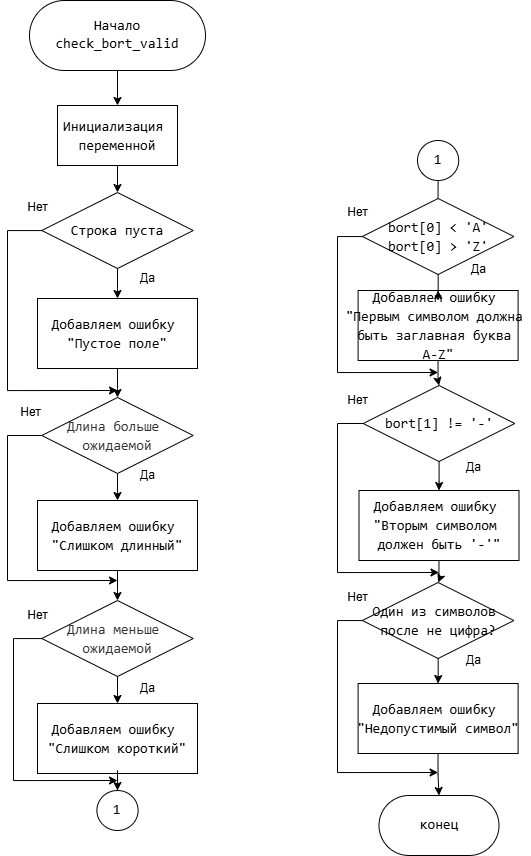

The diagram above was exported from draw.io. Its source (the exported page's mxGraphModel, read from the mxfile embedded in the PNG):
<mxGraphModel dx="1208" dy="1221" grid="1" gridSize="10" guides="1" tooltips="1" connect="1" arrows="1" fold="1" page="1" pageScale="1" pageWidth="827" pageHeight="1169" math="0" shadow="0">
  <root>
    <mxCell id="0" />
    <mxCell id="1" parent="0" />
    <mxCell id="VxJAB_aPGwrOW1rciI1s-30" style="edgeStyle=orthogonalEdgeStyle;rounded=0;orthogonalLoop=1;jettySize=auto;html=1;" parent="1" source="VxJAB_aPGwrOW1rciI1s-28" target="VxJAB_aPGwrOW1rciI1s-29" edge="1">
      <mxGeometry relative="1" as="geometry" />
    </mxCell>
    <mxCell id="VxJAB_aPGwrOW1rciI1s-28" value="&lt;font style=&quot;background-color: light-dark(#ffffff, var(--ge-dark-color, #121212));&quot;&gt;Начало&lt;/font&gt;&lt;div&gt;&lt;div style=&quot;font-family: Consolas, &amp;quot;Courier New&amp;quot;, monospace; line-height: 19px; white-space: pre;&quot;&gt;&lt;span&gt;&lt;font style=&quot;color: rgb(0, 0, 0);&quot;&gt;check_bort_valid&lt;/font&gt;&lt;/span&gt;&lt;/div&gt;&lt;/div&gt;" style="rounded=1;whiteSpace=wrap;html=1;arcSize=50;fontFamily=Consolas;fontSize=14;" parent="1" vertex="1">
      <mxGeometry x="182" y="150" width="176" height="70" as="geometry" />
    </mxCell>
    <mxCell id="VxJAB_aPGwrOW1rciI1s-32" style="edgeStyle=orthogonalEdgeStyle;rounded=0;orthogonalLoop=1;jettySize=auto;html=1;" parent="1" source="VxJAB_aPGwrOW1rciI1s-29" target="VxJAB_aPGwrOW1rciI1s-31" edge="1">
      <mxGeometry relative="1" as="geometry" />
    </mxCell>
    <mxCell id="VxJAB_aPGwrOW1rciI1s-29" value="&lt;div style=&quot;font-family: Consolas, &amp;quot;Courier New&amp;quot;, monospace; line-height: 19px; white-space: pre;&quot;&gt;&lt;span&gt;&lt;font style=&quot;color: rgb(0, 0, 0);&quot;&gt;Инициализация &lt;/font&gt;&lt;/span&gt;&lt;/div&gt;&lt;div style=&quot;font-family: Consolas, &amp;quot;Courier New&amp;quot;, monospace; line-height: 19px; white-space: pre;&quot;&gt;&lt;span&gt;&lt;font style=&quot;color: rgb(0, 0, 0);&quot;&gt;переменной&lt;/font&gt;&lt;/span&gt;&lt;/div&gt;" style="whiteSpace=wrap;html=1;fontSize=14;fontFamily=Consolas;rounded=1;arcSize=0;" parent="1" vertex="1">
      <mxGeometry x="210" y="255" width="120" height="60" as="geometry" />
    </mxCell>
    <mxCell id="VxJAB_aPGwrOW1rciI1s-34" style="edgeStyle=orthogonalEdgeStyle;rounded=0;orthogonalLoop=1;jettySize=auto;html=1;" parent="1" source="VxJAB_aPGwrOW1rciI1s-31" target="VxJAB_aPGwrOW1rciI1s-33" edge="1">
      <mxGeometry relative="1" as="geometry" />
    </mxCell>
    <mxCell id="rksaekn3JRjUOYoPtaJ5-7" style="edgeStyle=orthogonalEdgeStyle;rounded=0;orthogonalLoop=1;jettySize=auto;html=1;" edge="1" parent="1" source="VxJAB_aPGwrOW1rciI1s-31">
      <mxGeometry relative="1" as="geometry">
        <mxPoint x="270" y="540" as="targetPoint" />
        <Array as="points">
          <mxPoint x="160" y="380" />
          <mxPoint x="160" y="540" />
        </Array>
      </mxGeometry>
    </mxCell>
    <mxCell id="VxJAB_aPGwrOW1rciI1s-31" value="&lt;div style=&quot;font-family: Consolas, &amp;quot;Courier New&amp;quot;, monospace; line-height: 19px; white-space: pre;&quot;&gt;&lt;div style=&quot;line-height: 19px;&quot;&gt;&lt;div style=&quot;line-height: 19px;&quot;&gt;Строка пуста&lt;/div&gt;&lt;/div&gt;&lt;/div&gt;" style="rhombus;whiteSpace=wrap;html=1;rounded=1;strokeColor=default;align=center;verticalAlign=middle;arcSize=0;fontFamily=Consolas;fontSize=14;fontColor=default;fillColor=default;" parent="1" vertex="1">
      <mxGeometry x="194.25" y="342" width="151.5" height="76" as="geometry" />
    </mxCell>
    <mxCell id="rksaekn3JRjUOYoPtaJ5-5" style="edgeStyle=orthogonalEdgeStyle;rounded=0;orthogonalLoop=1;jettySize=auto;html=1;" edge="1" parent="1" source="VxJAB_aPGwrOW1rciI1s-33" target="VxJAB_aPGwrOW1rciI1s-37">
      <mxGeometry relative="1" as="geometry" />
    </mxCell>
    <mxCell id="VxJAB_aPGwrOW1rciI1s-33" value="&lt;div style=&quot;font-family: Consolas, &amp;quot;Courier New&amp;quot;, monospace; line-height: 19px; white-space: pre;&quot;&gt;&lt;div style=&quot;&quot;&gt;Добавляем ошибку &lt;/div&gt;&lt;div style=&quot;&quot;&gt;&quot;&lt;span&gt;&lt;font style=&quot;color: rgb(0, 0, 0);&quot;&gt;Пустое поле&lt;/font&gt;&lt;/span&gt;&lt;span style=&quot;background-color: transparent; color: light-dark(rgb(0, 0, 0), rgb(255, 255, 255));&quot;&gt;&quot;&lt;/span&gt;&lt;br&gt;&lt;/div&gt;&lt;/div&gt;" style="whiteSpace=wrap;html=1;fontSize=14;fontFamily=Consolas;rounded=1;arcSize=0;" parent="1" vertex="1">
      <mxGeometry x="190" y="448" width="160" height="70" as="geometry" />
    </mxCell>
    <mxCell id="VxJAB_aPGwrOW1rciI1s-62" style="edgeStyle=orthogonalEdgeStyle;rounded=0;orthogonalLoop=1;jettySize=auto;html=1;" parent="1" source="VxJAB_aPGwrOW1rciI1s-37" target="VxJAB_aPGwrOW1rciI1s-58" edge="1">
      <mxGeometry relative="1" as="geometry" />
    </mxCell>
    <mxCell id="rksaekn3JRjUOYoPtaJ5-9" style="edgeStyle=orthogonalEdgeStyle;rounded=0;orthogonalLoop=1;jettySize=auto;html=1;" edge="1" parent="1" source="VxJAB_aPGwrOW1rciI1s-37">
      <mxGeometry relative="1" as="geometry">
        <mxPoint x="270" y="730" as="targetPoint" />
        <Array as="points">
          <mxPoint x="160" y="585" />
          <mxPoint x="160" y="730" />
        </Array>
      </mxGeometry>
    </mxCell>
    <mxCell id="VxJAB_aPGwrOW1rciI1s-37" value="&lt;div style=&quot;line-height: 19px; text-wrap-mode: nowrap;&quot;&gt;&lt;div style=&quot;line-height: 19px;&quot;&gt;&lt;div style=&quot;line-height: 19px;&quot;&gt;&lt;div style=&quot;line-height: 19px;&quot;&gt;&lt;font face=&quot;Consolas, Monaco, Andale Mono, Ubuntu Mono, monospace&quot; color=&quot;#333333&quot;&gt;Длина больше&amp;nbsp;&lt;/font&gt;&lt;/div&gt;&lt;div style=&quot;line-height: 19px;&quot;&gt;&lt;font face=&quot;Consolas, Monaco, Andale Mono, Ubuntu Mono, monospace&quot; color=&quot;#333333&quot;&gt;ожидаемой&lt;/font&gt;&lt;/div&gt;&lt;/div&gt;&lt;/div&gt;&lt;/div&gt;" style="rhombus;whiteSpace=wrap;html=1;rounded=1;strokeColor=default;align=center;verticalAlign=middle;arcSize=0;fontFamily=Consolas;fontSize=14;fontColor=default;fillColor=default;" parent="1" vertex="1">
      <mxGeometry x="194.25" y="547" width="151.5" height="76" as="geometry" />
    </mxCell>
    <mxCell id="VxJAB_aPGwrOW1rciI1s-43" value="Нет" style="text;html=1;align=center;verticalAlign=middle;resizable=0;points=[];autosize=1;strokeColor=none;fillColor=none;" parent="1" vertex="1">
      <mxGeometry x="170" y="342" width="40" height="30" as="geometry" />
    </mxCell>
    <mxCell id="VxJAB_aPGwrOW1rciI1s-44" value="Да" style="text;html=1;align=center;verticalAlign=middle;resizable=0;points=[];autosize=1;strokeColor=none;fillColor=none;" parent="1" vertex="1">
      <mxGeometry x="280" y="413" width="40" height="30" as="geometry" />
    </mxCell>
    <mxCell id="VxJAB_aPGwrOW1rciI1s-63" style="edgeStyle=orthogonalEdgeStyle;rounded=0;orthogonalLoop=1;jettySize=auto;html=1;" parent="1" source="VxJAB_aPGwrOW1rciI1s-51" target="VxJAB_aPGwrOW1rciI1s-61" edge="1">
      <mxGeometry relative="1" as="geometry" />
    </mxCell>
    <mxCell id="rksaekn3JRjUOYoPtaJ5-29" style="edgeStyle=orthogonalEdgeStyle;rounded=0;orthogonalLoop=1;jettySize=auto;html=1;" edge="1" parent="1" source="VxJAB_aPGwrOW1rciI1s-51">
      <mxGeometry relative="1" as="geometry">
        <mxPoint x="270" y="930" as="targetPoint" />
        <Array as="points">
          <mxPoint x="166" y="788" />
          <mxPoint x="166" y="930" />
        </Array>
      </mxGeometry>
    </mxCell>
    <mxCell id="VxJAB_aPGwrOW1rciI1s-51" value="&lt;div style=&quot;line-height: 19px; text-wrap-mode: nowrap;&quot;&gt;&lt;div style=&quot;line-height: 19px;&quot;&gt;&lt;div style=&quot;line-height: 19px;&quot;&gt;&lt;font face=&quot;Consolas, Monaco, Andale Mono, Ubuntu Mono, monospace&quot; color=&quot;#333333&quot;&gt;Длина меньше&amp;nbsp;&lt;/font&gt;&lt;/div&gt;&lt;div style=&quot;line-height: 19px;&quot;&gt;&lt;font face=&quot;Consolas, Monaco, Andale Mono, Ubuntu Mono, monospace&quot; color=&quot;#333333&quot;&gt;ожидаемой&lt;/font&gt;&lt;/div&gt;&lt;/div&gt;&lt;/div&gt;" style="rhombus;whiteSpace=wrap;html=1;rounded=1;strokeColor=default;align=center;verticalAlign=middle;arcSize=0;fontFamily=Consolas;fontSize=14;fontColor=default;fillColor=default;" parent="1" vertex="1">
      <mxGeometry x="194.24999999999994" y="750" width="151.5" height="76" as="geometry" />
    </mxCell>
    <mxCell id="VxJAB_aPGwrOW1rciI1s-53" value="Да" style="text;html=1;align=center;verticalAlign=middle;resizable=0;points=[];autosize=1;strokeColor=none;fillColor=none;" parent="1" vertex="1">
      <mxGeometry x="280" y="610" width="40" height="30" as="geometry" />
    </mxCell>
    <mxCell id="VxJAB_aPGwrOW1rciI1s-54" value="Нет" style="text;html=1;align=center;verticalAlign=middle;resizable=0;points=[];autosize=1;strokeColor=none;fillColor=none;" parent="1" vertex="1">
      <mxGeometry x="162.70999999999998" y="547" width="40" height="30" as="geometry" />
    </mxCell>
    <mxCell id="VxJAB_aPGwrOW1rciI1s-55" value="Да" style="text;html=1;align=center;verticalAlign=middle;resizable=0;points=[];autosize=1;strokeColor=none;fillColor=none;" parent="1" vertex="1">
      <mxGeometry x="280" y="823" width="40" height="30" as="geometry" />
    </mxCell>
    <mxCell id="VxJAB_aPGwrOW1rciI1s-56" value="Нет" style="text;html=1;align=center;verticalAlign=middle;resizable=0;points=[];autosize=1;strokeColor=none;fillColor=none;" parent="1" vertex="1">
      <mxGeometry x="170" y="750" width="40" height="30" as="geometry" />
    </mxCell>
    <mxCell id="rksaekn3JRjUOYoPtaJ5-6" style="edgeStyle=orthogonalEdgeStyle;rounded=0;orthogonalLoop=1;jettySize=auto;html=1;" edge="1" parent="1" source="VxJAB_aPGwrOW1rciI1s-58" target="VxJAB_aPGwrOW1rciI1s-51">
      <mxGeometry relative="1" as="geometry" />
    </mxCell>
    <mxCell id="VxJAB_aPGwrOW1rciI1s-58" value="&lt;div style=&quot;font-family: Consolas, &amp;quot;Courier New&amp;quot;, monospace; line-height: 19px; white-space: pre;&quot;&gt;&lt;div style=&quot;&quot;&gt;Добавляем ошибку &lt;/div&gt;&lt;div style=&quot;&quot;&gt;&quot;Слишком длинный&lt;span style=&quot;background-color: transparent; color: light-dark(rgb(0, 0, 0), rgb(255, 255, 255));&quot;&gt;&quot;&lt;/span&gt;&lt;br&gt;&lt;/div&gt;&lt;/div&gt;" style="whiteSpace=wrap;html=1;fontSize=14;fontFamily=Consolas;rounded=1;arcSize=0;" parent="1" vertex="1">
      <mxGeometry x="190" y="650" width="160" height="70" as="geometry" />
    </mxCell>
    <mxCell id="VxJAB_aPGwrOW1rciI1s-61" value="&lt;div style=&quot;font-family: Consolas, &amp;quot;Courier New&amp;quot;, monospace; line-height: 19px; white-space: pre;&quot;&gt;&lt;div style=&quot;&quot;&gt;Добавляем ошибку &lt;/div&gt;&lt;div style=&quot;&quot;&gt;&quot;Слишком короткий&lt;span style=&quot;background-color: transparent; color: light-dark(rgb(0, 0, 0), rgb(255, 255, 255));&quot;&gt;&quot;&lt;/span&gt;&lt;br&gt;&lt;/div&gt;&lt;/div&gt;" style="whiteSpace=wrap;html=1;fontSize=14;fontFamily=Consolas;rounded=1;arcSize=0;" parent="1" vertex="1">
      <mxGeometry x="189.99999999999994" y="853" width="160" height="70" as="geometry" />
    </mxCell>
    <mxCell id="rksaekn3JRjUOYoPtaJ5-11" style="edgeStyle=orthogonalEdgeStyle;rounded=0;orthogonalLoop=1;jettySize=auto;html=1;" edge="1" parent="1" source="VxJAB_aPGwrOW1rciI1s-71" target="VxJAB_aPGwrOW1rciI1s-89">
      <mxGeometry relative="1" as="geometry" />
    </mxCell>
    <mxCell id="rksaekn3JRjUOYoPtaJ5-18" style="edgeStyle=orthogonalEdgeStyle;rounded=0;orthogonalLoop=1;jettySize=auto;html=1;" edge="1" parent="1" source="VxJAB_aPGwrOW1rciI1s-71">
      <mxGeometry relative="1" as="geometry">
        <mxPoint x="591.5" y="722" as="targetPoint" />
        <Array as="points">
          <mxPoint x="490" y="573" />
          <mxPoint x="490" y="722" />
        </Array>
      </mxGeometry>
    </mxCell>
    <mxCell id="VxJAB_aPGwrOW1rciI1s-71" value="&lt;div style=&quot;line-height: 19px; white-space: pre;&quot;&gt;&lt;div style=&quot;line-height: 19px;&quot;&gt;&lt;div style=&quot;line-height: 19px;&quot;&gt;&lt;div style=&quot;font-family: Consolas, &amp;quot;Courier New&amp;quot;, monospace; line-height: 19px;&quot;&gt;&lt;span&gt;&lt;font style=&quot;color: rgb(0, 0, 0);&quot;&gt;bort[1] != '-'&lt;/font&gt;&lt;/span&gt;&lt;/div&gt;&lt;/div&gt;&lt;/div&gt;&lt;/div&gt;" style="rhombus;whiteSpace=wrap;html=1;rounded=1;strokeColor=default;align=center;verticalAlign=middle;arcSize=0;fontFamily=Consolas;fontSize=14;fontColor=default;fillColor=default;" parent="1" vertex="1">
      <mxGeometry x="515.75" y="535" width="151.5" height="76" as="geometry" />
    </mxCell>
    <mxCell id="rksaekn3JRjUOYoPtaJ5-24" style="edgeStyle=orthogonalEdgeStyle;rounded=0;orthogonalLoop=1;jettySize=auto;html=1;" edge="1" parent="1" source="VxJAB_aPGwrOW1rciI1s-72" target="VxJAB_aPGwrOW1rciI1s-90">
      <mxGeometry relative="1" as="geometry" />
    </mxCell>
    <mxCell id="rksaekn3JRjUOYoPtaJ5-25" style="edgeStyle=orthogonalEdgeStyle;rounded=0;orthogonalLoop=1;jettySize=auto;html=1;" edge="1" parent="1" source="VxJAB_aPGwrOW1rciI1s-72">
      <mxGeometry relative="1" as="geometry">
        <mxPoint x="590.6100000000001" y="922" as="targetPoint" />
        <Array as="points">
          <mxPoint x="490" y="770" />
          <mxPoint x="490" y="922" />
        </Array>
      </mxGeometry>
    </mxCell>
    <mxCell id="VxJAB_aPGwrOW1rciI1s-72" value="&lt;div style=&quot;line-height: 19px; white-space: pre;&quot;&gt;&lt;div style=&quot;line-height: 19px;&quot;&gt;&lt;div style=&quot;line-height: 19px;&quot;&gt;&lt;div style=&quot;font-family: Consolas, &amp;quot;Courier New&amp;quot;, monospace; line-height: 19px;&quot;&gt;Один из символов &lt;/div&gt;&lt;div style=&quot;font-family: Consolas, &amp;quot;Courier New&amp;quot;, monospace; line-height: 19px;&quot;&gt;после не цифра?&lt;/div&gt;&lt;/div&gt;&lt;/div&gt;&lt;/div&gt;" style="rhombus;whiteSpace=wrap;html=1;rounded=1;strokeColor=default;align=center;verticalAlign=middle;arcSize=0;fontFamily=Consolas;fontSize=14;fontColor=default;fillColor=default;" parent="1" vertex="1">
      <mxGeometry x="514.8600000000001" y="732" width="151.5" height="76" as="geometry" />
    </mxCell>
    <mxCell id="rksaekn3JRjUOYoPtaJ5-14" style="edgeStyle=orthogonalEdgeStyle;rounded=0;orthogonalLoop=1;jettySize=auto;html=1;" edge="1" parent="1" source="VxJAB_aPGwrOW1rciI1s-86" target="rksaekn3JRjUOYoPtaJ5-13">
      <mxGeometry relative="1" as="geometry" />
    </mxCell>
    <mxCell id="VxJAB_aPGwrOW1rciI1s-86" value="1" style="ellipse;whiteSpace=wrap;html=1;fontSize=14;fontFamily=Consolas;rounded=1;arcSize=0;" parent="1" vertex="1">
      <mxGeometry x="570" y="290" width="41.21" height="40" as="geometry" />
    </mxCell>
    <mxCell id="rksaekn3JRjUOYoPtaJ5-19" style="edgeStyle=orthogonalEdgeStyle;rounded=0;orthogonalLoop=1;jettySize=auto;html=1;" edge="1" parent="1" source="VxJAB_aPGwrOW1rciI1s-89" target="VxJAB_aPGwrOW1rciI1s-72">
      <mxGeometry relative="1" as="geometry" />
    </mxCell>
    <mxCell id="VxJAB_aPGwrOW1rciI1s-89" value="&lt;div style=&quot;font-family: Consolas, &amp;quot;Courier New&amp;quot;, monospace; line-height: 19px; white-space: pre;&quot;&gt;&lt;div style=&quot;&quot;&gt;Добавляем ошибку &lt;/div&gt;&lt;div style=&quot;&quot;&gt;&quot;&lt;font style=&quot;color: rgb(0, 0, 0);&quot;&gt;Вторым символом &lt;/font&gt;&lt;/div&gt;&lt;div style=&quot;&quot;&gt;&lt;span style=&quot;background-color: transparent; color: light-dark(rgb(0, 0, 0), rgb(255, 255, 255));&quot;&gt;должен быть '-'&quot;&lt;/span&gt;&lt;br&gt;&lt;/div&gt;&lt;/div&gt;" style="whiteSpace=wrap;html=1;fontSize=14;fontFamily=Consolas;rounded=1;arcSize=0;" parent="1" vertex="1">
      <mxGeometry x="511.5" y="640" width="160" height="70" as="geometry" />
    </mxCell>
    <mxCell id="rksaekn3JRjUOYoPtaJ5-27" style="edgeStyle=orthogonalEdgeStyle;rounded=0;orthogonalLoop=1;jettySize=auto;html=1;" edge="1" parent="1" source="VxJAB_aPGwrOW1rciI1s-90" target="VxJAB_aPGwrOW1rciI1s-35">
      <mxGeometry relative="1" as="geometry" />
    </mxCell>
    <mxCell id="VxJAB_aPGwrOW1rciI1s-90" value="&lt;div style=&quot;font-family: Consolas, &amp;quot;Courier New&amp;quot;, monospace; line-height: 19px; white-space: pre;&quot;&gt;&lt;div style=&quot;&quot;&gt;Добавляем ошибку &lt;/div&gt;&lt;div style=&quot;&quot;&gt;&quot;&lt;span&gt;&lt;font style=&quot;color: rgb(0, 0, 0);&quot;&gt;Недопустимый символ&quot;&lt;/font&gt;&lt;/span&gt;&lt;/div&gt;&lt;/div&gt;" style="whiteSpace=wrap;html=1;fontSize=14;fontFamily=Consolas;rounded=1;arcSize=0;" parent="1" vertex="1">
      <mxGeometry x="510.6100000000001" y="833" width="160" height="70" as="geometry" />
    </mxCell>
    <mxCell id="VxJAB_aPGwrOW1rciI1s-100" value="Нет" style="text;html=1;align=center;verticalAlign=middle;resizable=0;points=[];autosize=1;strokeColor=none;fillColor=none;" parent="1" vertex="1">
      <mxGeometry x="490" y="535" width="40" height="30" as="geometry" />
    </mxCell>
    <mxCell id="VxJAB_aPGwrOW1rciI1s-101" value="Да" style="text;html=1;align=center;verticalAlign=middle;resizable=0;points=[];autosize=1;strokeColor=none;fillColor=none;" parent="1" vertex="1">
      <mxGeometry x="605.6100000000001" y="795" width="40" height="30" as="geometry" />
    </mxCell>
    <mxCell id="VxJAB_aPGwrOW1rciI1s-102" value="Нет" style="text;html=1;align=center;verticalAlign=middle;resizable=0;points=[];autosize=1;strokeColor=none;fillColor=none;" parent="1" vertex="1">
      <mxGeometry x="490" y="732" width="40" height="30" as="geometry" />
    </mxCell>
    <mxCell id="VxJAB_aPGwrOW1rciI1s-103" value="Да" style="text;html=1;align=center;verticalAlign=middle;resizable=0;points=[];autosize=1;strokeColor=none;fillColor=none;" parent="1" vertex="1">
      <mxGeometry x="605.6100000000001" y="602" width="40" height="30" as="geometry" />
    </mxCell>
    <mxCell id="rksaekn3JRjUOYoPtaJ5-10" value="" style="edgeStyle=orthogonalEdgeStyle;rounded=0;orthogonalLoop=1;jettySize=auto;html=1;" edge="1" parent="1" source="VxJAB_aPGwrOW1rciI1s-61" target="VxJAB_aPGwrOW1rciI1s-82">
      <mxGeometry relative="1" as="geometry">
        <mxPoint x="269.99999999999994" y="978" as="targetPoint" />
        <mxPoint x="270" y="923" as="sourcePoint" />
      </mxGeometry>
    </mxCell>
    <mxCell id="VxJAB_aPGwrOW1rciI1s-82" value="1" style="ellipse;whiteSpace=wrap;html=1;fontSize=14;fontFamily=Consolas;rounded=1;arcSize=0;" parent="1" vertex="1">
      <mxGeometry x="249.39999999999998" y="940" width="41.21" height="40" as="geometry" />
    </mxCell>
    <mxCell id="rksaekn3JRjUOYoPtaJ5-17" style="edgeStyle=orthogonalEdgeStyle;rounded=0;orthogonalLoop=1;jettySize=auto;html=1;" edge="1" parent="1" source="rksaekn3JRjUOYoPtaJ5-12" target="VxJAB_aPGwrOW1rciI1s-71">
      <mxGeometry relative="1" as="geometry" />
    </mxCell>
    <mxCell id="rksaekn3JRjUOYoPtaJ5-12" value="&lt;div style=&quot;font-family: Consolas, &amp;quot;Courier New&amp;quot;, monospace; line-height: 19px; white-space: pre;&quot;&gt;&lt;div style=&quot;&quot;&gt;Добавляем ошибку &lt;/div&gt;&lt;div style=&quot;&quot;&gt;&quot;&lt;font style=&quot;color: rgb(0, 0, 0);&quot;&gt;Первым символом должна &lt;/font&gt;&lt;/div&gt;&lt;div style=&quot;&quot;&gt;&lt;font style=&quot;color: rgb(0, 0, 0);&quot;&gt;быть заглавная буква &lt;/font&gt;&lt;/div&gt;&lt;div style=&quot;&quot;&gt;&lt;font style=&quot;color: rgb(0, 0, 0);&quot;&gt;A-Z&lt;/font&gt;&lt;span style=&quot;background-color: transparent; color: light-dark(rgb(0, 0, 0), rgb(255, 255, 255));&quot;&gt;&quot;&lt;/span&gt;&lt;br&gt;&lt;/div&gt;&lt;/div&gt;" style="whiteSpace=wrap;html=1;fontSize=14;fontFamily=Consolas;rounded=1;arcSize=0;" vertex="1" parent="1">
      <mxGeometry x="510.6100000000001" y="440" width="160" height="70" as="geometry" />
    </mxCell>
    <mxCell id="rksaekn3JRjUOYoPtaJ5-15" style="edgeStyle=orthogonalEdgeStyle;rounded=0;orthogonalLoop=1;jettySize=auto;html=1;" edge="1" parent="1" source="rksaekn3JRjUOYoPtaJ5-13" target="rksaekn3JRjUOYoPtaJ5-12">
      <mxGeometry relative="1" as="geometry" />
    </mxCell>
    <mxCell id="rksaekn3JRjUOYoPtaJ5-16" style="edgeStyle=orthogonalEdgeStyle;rounded=0;orthogonalLoop=1;jettySize=auto;html=1;" edge="1" parent="1" source="rksaekn3JRjUOYoPtaJ5-13">
      <mxGeometry relative="1" as="geometry">
        <mxPoint x="590.6100000000001" y="522" as="targetPoint" />
        <Array as="points">
          <mxPoint x="490" y="386" />
          <mxPoint x="490" y="522" />
        </Array>
      </mxGeometry>
    </mxCell>
    <mxCell id="rksaekn3JRjUOYoPtaJ5-13" value="&lt;div style=&quot;line-height: 19px; white-space: pre;&quot;&gt;&lt;div style=&quot;line-height: 19px;&quot;&gt;&lt;div style=&quot;line-height: 19px;&quot;&gt;&lt;div style=&quot;font-family: Consolas, &amp;quot;Courier New&amp;quot;, monospace; line-height: 19px;&quot;&gt;&lt;span&gt;&lt;font style=&quot;color: rgb(0, 0, 0);&quot;&gt;bort[0] &amp;lt; 'A'&lt;/font&gt;&lt;/span&gt;&lt;/div&gt;&lt;div style=&quot;font-family: Consolas, &amp;quot;Courier New&amp;quot;, monospace; line-height: 19px;&quot;&gt;&lt;span&gt;&lt;font style=&quot;color: rgb(0, 0, 0);&quot;&gt;bort[0] &amp;gt; 'Z'&lt;/font&gt;&lt;/span&gt;&lt;/div&gt;&lt;/div&gt;&lt;/div&gt;&lt;/div&gt;" style="rhombus;whiteSpace=wrap;html=1;rounded=1;strokeColor=default;align=center;verticalAlign=middle;arcSize=0;fontFamily=Consolas;fontSize=14;fontColor=default;fillColor=default;" vertex="1" parent="1">
      <mxGeometry x="514.8600000000001" y="348" width="151.5" height="76" as="geometry" />
    </mxCell>
    <mxCell id="rksaekn3JRjUOYoPtaJ5-20" value="Нет" style="text;html=1;align=center;verticalAlign=middle;resizable=0;points=[];autosize=1;strokeColor=none;fillColor=none;" vertex="1" parent="1">
      <mxGeometry x="490" y="347" width="40" height="30" as="geometry" />
    </mxCell>
    <mxCell id="rksaekn3JRjUOYoPtaJ5-23" value="Да" style="text;html=1;align=center;verticalAlign=middle;resizable=0;points=[];autosize=1;strokeColor=none;fillColor=none;" vertex="1" parent="1">
      <mxGeometry x="611.21" y="404" width="40" height="30" as="geometry" />
    </mxCell>
    <mxCell id="VxJAB_aPGwrOW1rciI1s-35" value="конец" style="whiteSpace=wrap;html=1;fontSize=14;fontFamily=Consolas;rounded=1;arcSize=50;" parent="1" vertex="1">
      <mxGeometry x="531.5" y="945" width="120" height="60" as="geometry" />
    </mxCell>
  </root>
</mxGraphModel>